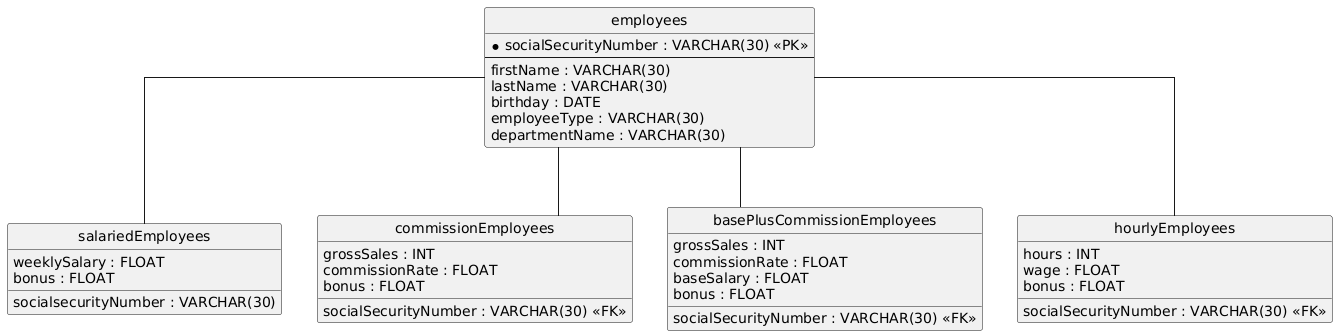

The diagram above was rendered by PlantUML. Its source (embedded in the PNG):
@startuml
hide circle
skinparam linetype ortho

entity "employees" as employees {
  * socialSecurityNumber : VARCHAR(30) <<PK>>
  --
  firstName : VARCHAR(30)
  lastName : VARCHAR(30)
  birthday : DATE
  employeeType : VARCHAR(30)
  departmentName : VARCHAR(30)
}

entity "salariedEmployees" as salariedEmployees {
  socialsecurityNumber : VARCHAR(30)
  weeklySalary : FLOAT
  bonus : FLOAT
}

entity "commissionEmployees" as commissionEmployees {
  socialSecurityNumber : VARCHAR(30) <<FK>>
  grossSales : INT
  commissionRate : FLOAT
  bonus : FLOAT
}

entity "basePlusCommissionEmployees" as basePlusCommissionEmployees {
  socialSecurityNumber : VARCHAR(30) <<FK>>
  grossSales : INT
  commissionRate : FLOAT
  baseSalary : FLOAT
  bonus : FLOAT
}

entity "hourlyEmployees" as hourlyEmployees {
  socialSecurityNumber : VARCHAR(30) <<FK>>
  hours : INT
  wage : FLOAT
  bonus : FLOAT
}

employees -- salariedEmployees
employees -- commissionEmployees
employees -- basePlusCommissionEmployees
employees -- hourlyEmployees
@enduml